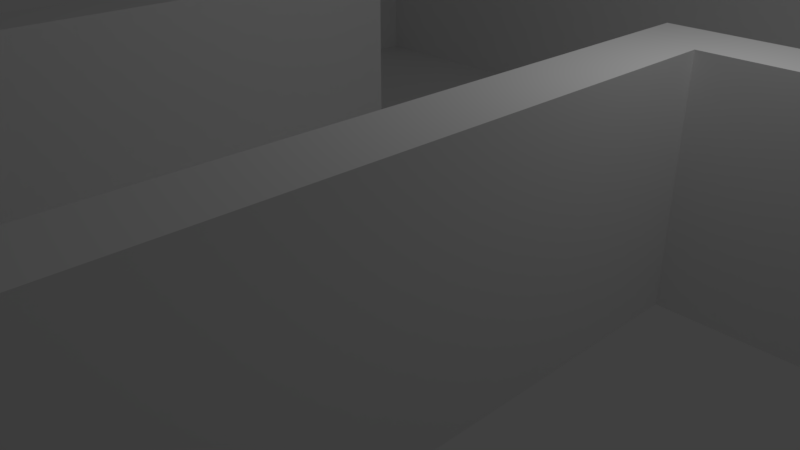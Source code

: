 # Source: room4.blend  (saved by Blender 2.78.0; exported with 4.5.12 LTS)
import bpy
from mathutils import Matrix  # noqa: F401  (used for matrix-valued properties, if any)

bpy.ops.wm.read_factory_settings(use_empty=True)
scene = bpy.context.scene
scene.name = 'Scene'

# ---- collections
col_collection_1 = bpy.data.collections.new('Collection 1'); scene.collection.children.link(col_collection_1)

# ---- world
world_world = bpy.data.worlds.new('World'); scene.world = world_world
world_world.color = (0.05088, 0.05088, 0.05088)
world_world.use_sun_shadow = False
world_world.sun_shadow_jitter_overblur = 0.0
world_world.cycles.sampling_method = 'MANUAL'

# ---- cameras
cam_camera = bpy.data.cameras.new('Camera')
cam_camera.clip_end = 100.0
cam_camera.lens = 35.0
cam_camera.sensor_width = 32.0
cam_camera.sensor_height = 18.0
cam_camera.ortho_scale = 7.314
cam_camera.dof.focus_distance = 0.0
cam_camera.dof.aperture_fstop = 128.0

# ---- lights
light_lamp = bpy.data.lights.new('Lamp', 'POINT')
light_lamp.transmission_factor = 0.0
light_lamp.cutoff_distance = 30.0
light_lamp.energy = 100.0
light_lamp.shadow_buffer_clip_start = 1.001
light_lamp.shadow_soft_size = 0.1
light_lamp.shadow_maximum_resolution = 0.006
light_lamp.use_absolute_resolution = True

# ---- meshes
me_plane = bpy.data.meshes.new('Plane')
me_plane.from_pydata([(-0.3011, -1.104, 0.0), (-0.1004, -1.104, 0.0), (0.1004, -1.104, 0.0), (0.3011, -1.104, 0.0), (-0.9034, 0.3011, 0.0), (-0.9034, 0.5019, 0.0), (-0.9034, 0.7027, 0.0), (-0.9034, 0.9034, 0.0), (-0.7027, 0.3011, 0.0), (-0.7027, 0.5019, 0.0), (-0.7027, 0.7027, 0.0), (-0.7027, 0.9034, 0.0), (-0.5019, 0.3011, 0.0), (-0.5019, 0.5019, 0.0), (-0.5019, 0.7027, 0.0), (-0.5019, 0.9034, 0.0), (-0.3011, -0.9034, 0.0), (-0.3011, -0.7027, 0.0), (-0.3011, -0.5019, 0.0), (-0.3011, -0.3011, 0.0), (-0.3011, -0.1004, 0.0), (-0.3011, 0.1004, 0.0), (-0.3011, 0.3011, 0.0), (-0.3011, 0.5019, 0.0), (-0.3011, 0.7027, 0.0), (-0.3011, 0.9034, 0.0), (-0.1004, -0.9034, 0.0), (-0.1004, -0.7027, 0.0), (-0.1004, -0.5019, 0.0), (-0.1004, -0.3011, 0.0), (-0.1004, -0.1004, 0.0), (-0.1004, 0.1004, 0.0), (-0.1004, 0.3011, 0.0), (-0.1004, 0.5019, 0.0), (-0.1004, 0.7027, 0.0), (-0.1004, 0.9034, 0.0), (0.1004, -0.9034, 0.0), (0.1004, -0.7027, 0.0), (0.1004, -0.5019, 0.0), (0.1004, -0.3011, 0.0), (0.1004, -0.1004, 0.0), (0.1004, 0.1004, 0.0), (0.1004, 0.3011, 0.0), (0.1004, 0.5019, 0.0), (0.1004, 0.7027, 0.0), (0.1004, 0.9034, 0.0), (0.3011, -0.9034, 0.0), (0.3011, -0.7027, 0.0), (0.3011, -0.5019, 0.0), (0.3011, -0.3011, 0.0), (0.3011, -0.1004, 0.0), (0.3011, 0.1004, 0.0), (0.3011, 0.3011, 0.0), (0.3011, 0.5019, 0.0), (0.3011, 0.7027, 0.0), (0.3011, 0.9034, 0.0), (0.5019, 0.3011, 0.0), (0.5019, 0.5019, 0.0), (0.5019, 0.7027, 0.0), (0.5019, 0.9034, 0.0), (0.7027, 0.3011, 0.0), (0.7027, 0.5019, 0.0), (0.7027, 0.7027, 0.0), (0.7027, 0.9034, 0.0), (0.9034, 0.3011, 0.0), (0.9034, 0.5019, 0.0), (0.9034, 0.7027, 0.0), (0.9034, 0.9034, 0.0), (-0.4015, -1.104, 0.0), (-0.2008, -1.104, 0.0), (5.96e-08, -1.104, 0.0), (0.2008, -1.104, 0.0), (0.4015, -1.104, 0.0), (-0.9034, 1.004, 0.0), (-0.9034, 0.2008, 0.0), (-0.9034, 0.4015, 0.0), (-0.9034, 0.6023, 0.0), (-0.9034, 0.803, 0.0), (-0.7027, 1.004, 0.0), (-0.7027, 0.2008, 0.0), (-0.7027, 0.4015, 0.0), (-0.7027, 0.6023, 0.0), (-0.7027, 0.803, 0.0), (-0.5019, 1.004, 0.0), (-0.5019, 0.2008, 0.0), (-0.5019, 0.4015, 0.0), (-0.5019, 0.6023, 0.0), (-0.5019, 0.803, 0.0), (-0.3011, 1.004, 0.0), (-0.3011, -1.004, 0.0), (-0.3011, -0.803, 0.0), (-0.3011, -0.6023, 0.0), (-0.3011, -0.4015, 0.0), (-0.3011, -0.2008, 0.0), (-0.3011, 5.215e-08, 0.0), (-0.3011, 0.2008, 0.0), (-0.3011, 0.4015, 0.0), (-0.3011, 0.6023, 0.0), (-0.3011, 0.803, 0.0), (-0.1004, 1.004, 0.0), (-0.1004, -1.004, 0.0), (-0.1004, -0.803, 0.0), (-0.1004, -0.6023, 0.0), (-0.1004, -0.4015, 0.0), (-0.1004, -0.2008, 0.0), (-0.1004, 5.215e-08, 0.0), (-0.1004, 0.2008, 0.0), (-0.1004, 0.4015, 0.0), (-0.1004, 0.6023, 0.0), (-0.1004, 0.803, 0.0), (0.1004, 1.004, 0.0), (0.1004, -1.004, 0.0), (0.1004, -0.803, 0.0), (0.1004, -0.6023, 0.0), (0.1004, -0.4015, 0.0), (0.1004, -0.2008, 0.0), (0.1004, 5.215e-08, 0.0), (0.1004, 0.2008, 0.0), (0.1004, 0.4015, 0.0), (0.1004, 0.6023, 0.0), (0.1004, 0.803, 0.0), (0.3011, 1.004, 0.0), (0.3011, -1.004, 0.0), (0.3011, -0.803, 0.0), (0.3011, -0.6023, 0.0), (0.3011, -0.4015, 0.0), (0.3011, -0.2008, 0.0), (0.3011, 5.215e-08, 0.0), (0.3011, 0.2008, 0.0), (0.3011, 0.4015, 0.0), (0.3011, 0.6023, 0.0), (0.3011, 0.803, 0.0), (0.5019, 1.004, 0.0), (0.5019, 0.2008, 0.0), (0.5019, 0.4015, 0.0), (0.5019, 0.6023, 0.0), (0.5019, 0.803, 0.0), (0.7027, 1.004, 0.0), (0.7027, 0.2008, 0.0), (0.7027, 0.4015, 0.0), (0.7027, 0.6023, 0.0), (0.7027, 0.803, 0.0), (0.9034, 1.004, 0.0), (0.9034, 0.2008, 0.0), (0.9034, 0.4015, 0.0), (0.9034, 0.6023, 0.0), (0.9034, 0.803, 0.0), (-1.004, 0.3011, 0.0), (-1.004, 0.5019, 0.0), (-1.004, 0.7027, 0.0), (-1.004, 0.9034, 0.0), (-0.803, 0.3011, 0.0), (-0.803, 0.5019, 0.0), (-0.803, 0.7027, 0.0), (-0.803, 0.9034, 0.0), (-0.6023, 0.3011, 0.0), (-0.6023, 0.5019, 0.0), (-0.6023, 0.7027, 0.0), (-0.6023, 0.9034, 0.0), (-0.4015, -0.9034, 0.0), (-0.4015, -0.7027, 0.0), (-0.4015, -0.5019, 0.0), (-0.4015, -0.3011, 0.0), (-0.4015, -0.1004, 0.0), (-0.4015, 0.1004, 0.0), (-0.4015, 0.3011, 0.0), (-0.4015, 0.5019, 0.0), (-0.4015, 0.7027, 0.0), (-0.4015, 0.9034, 0.0), (-0.2008, -0.9034, 0.0), (-0.2008, -0.7027, 0.0), (-0.2008, -0.5019, 0.0), (-0.2008, -0.3011, 0.0), (-0.2008, -0.1004, 0.0), (-0.2008, 0.1004, 0.0), (-0.2008, 0.3011, 0.0), (-0.2008, 0.5019, 0.0), (-0.2008, 0.7027, 0.0), (-0.2008, 0.9034, 0.0), (5.96e-08, -0.9034, 0.0), (3.725e-08, -0.7027, 0.0), (1.49e-08, -0.5019, 0.0), (1.49e-08, -0.3011, 0.0), (1.49e-08, -0.1004, 0.0), (-7.451e-09, 0.1004, 0.0), (-7.451e-09, 0.3011, 0.0), (-7.451e-09, 0.5019, 0.0), (-2.98e-08, 0.7027, 0.0), (-2.98e-08, 0.9034, 0.0), (0.2008, -0.9034, 0.0), (0.2008, -0.7027, 0.0), (0.2008, -0.5019, 0.0), (0.2008, -0.3011, 0.0), (0.2008, -0.1004, 0.0), (0.2008, 0.1004, 0.0), (0.2008, 0.3011, 0.0), (0.2008, 0.5019, 0.0), (0.2008, 0.7027, 0.0), (0.2008, 0.9034, 0.0), (0.4015, -0.9034, 0.0), (0.4015, -0.7027, 0.0), (0.4015, -0.5019, 0.0), (0.4015, -0.3011, 0.0), (0.4015, -0.1004, 0.0), (0.4015, 0.1004, 0.0), (0.4015, 0.3011, 0.0), (0.4015, 0.5019, 0.0), (0.4015, 0.7027, 0.0), (0.4015, 0.9034, 0.0), (0.6023, 0.3011, 0.0), (0.6023, 0.5019, 0.0), (0.6023, 0.7027, 0.0), (0.6023, 0.9034, 0.0), (0.803, 0.3011, 0.0), (0.803, 0.5019, 0.0), (0.803, 0.7027, 0.0), (0.803, 0.9034, 0.0), (1.004, 0.3011, 0.0), (1.004, 0.5019, 0.0), (1.004, 0.7027, 0.0), (1.004, 0.9034, 0.0), (1.004, 0.803, 0.0), (1.004, 0.6023, 0.0), (1.004, 0.4015, 0.0), (1.004, 0.2008, 0.0), (0.803, 0.803, 0.0), (0.803, 0.6023, 0.0), (0.803, 0.4015, 0.0), (0.803, 0.2008, 0.0), (0.6023, 0.803, 0.0), (0.6023, 0.6023, 0.0), (0.6023, 0.4015, 0.0), (0.6023, 0.2008, 0.0), (0.4015, 0.803, 0.0), (0.4015, 0.6023, 0.0), (0.4015, 0.4015, 0.0), (0.4015, 0.2008, 0.0), (0.4015, 5.215e-08, 0.0), (0.4015, -0.2008, 0.0), (0.4015, -0.4015, 0.0), (0.4015, -0.6023, 0.0), (0.4015, -0.803, 0.0), (0.4015, -1.004, 0.0), (0.2008, 0.803, 0.0), (0.2008, 0.6023, 0.0), (0.2008, 0.4015, 0.0), (0.2008, 0.2008, 0.0), (0.2008, 5.215e-08, 0.0), (0.2008, -0.2008, 0.0), (0.2008, -0.4015, 0.0), (0.2008, -0.6023, 0.0), (0.2008, -0.803, 0.0), (0.2008, -1.004, 0.0), (-2.98e-08, 0.803, 0.0), (-1.863e-08, 0.6023, 0.0), (-7.451e-09, 0.4015, 0.0), (-7.451e-09, 0.2008, 0.0), (3.725e-09, 5.215e-08, 0.0), (1.49e-08, -0.2008, 0.0), (1.49e-08, -0.4015, 0.0), (2.608e-08, -0.6023, 0.0), (4.843e-08, -0.803, 0.0), (5.96e-08, -1.004, 0.0), (-0.2008, 0.803, 0.0), (-0.2008, 0.6023, 0.0), (-0.2008, 0.4015, 0.0), (-0.2008, 0.2008, 0.0), (-0.2008, 5.215e-08, 0.0), (-0.2008, -0.2008, 0.0), (-0.2008, -0.4015, 0.0), (-0.2008, -0.6023, 0.0), (-0.2008, -0.803, 0.0), (-0.2008, -1.004, 0.0), (-0.4015, 0.803, 0.0), (-0.4015, 0.6023, 0.0), (-0.4015, 0.4015, 0.0), (-0.4015, 0.2008, 0.0), (-0.4015, 5.215e-08, 0.0), (-0.4015, -0.2008, 0.0), (-0.4015, -0.4015, 0.0), (-0.4015, -0.6023, 0.0), (-0.4015, -0.803, 0.0), (-0.4015, -1.004, 0.0), (-0.6023, 0.803, 0.0), (-0.6023, 0.6023, 0.0), (-0.6023, 0.4015, 0.0), (-0.6023, 0.2008, 0.0), (-0.803, 0.803, 0.0), (-0.803, 0.6023, 0.0), (-0.803, 0.4015, 0.0), (-0.803, 0.2008, 0.0), (-1.004, 0.803, 0.0), (-1.004, 0.6023, 0.0), (-1.004, 0.4015, 0.0), (-1.004, 0.2008, 0.0), (0.803, 1.004, 0.0), (0.6023, 1.004, 0.0), (0.4015, 1.004, 0.0), (0.2008, 1.004, 0.0), (-2.98e-08, 1.004, 0.0), (-0.2008, 1.004, 0.0), (-0.4015, 1.004, 0.0), (-0.6023, 1.004, 0.0), (-0.803, 1.004, 0.0), (-1.004, 1.004, 0.0), (1.004, 1.004, 0.0), (-0.3011, -1.104, 0.3759), (0.3011, -1.104, 0.3759), (-0.9034, 0.3011, 0.3759), (-0.9034, 0.9034, 0.3759), (-0.7027, 0.3011, 0.3759), (-0.7027, 0.9034, 0.3759), (-0.5019, 0.3011, 0.3759), (-0.5019, 0.9034, 0.3759), (-0.3011, -0.9034, 0.3759), (-0.3011, -0.7027, 0.3759), (-0.3011, -0.5019, 0.3759), (-0.3011, -0.3011, 0.3759), (-0.3011, -0.1004, 0.3759), (-0.3011, 0.1004, 0.3759), (-0.3011, 0.3011, 0.3759), (-0.3011, 0.9034, 0.3759), (-0.1004, 0.9034, 0.3759), (0.1004, 0.9034, 0.3759), (0.3011, -0.9034, 0.3759), (0.3011, -0.7027, 0.3759), (0.3011, -0.5019, 0.3759), (0.3011, -0.3011, 0.3759), (0.3011, -0.1004, 0.3759), (0.3011, 0.1004, 0.3759), (0.3011, 0.3011, 0.3759), (0.3011, 0.9034, 0.3759), (0.5019, 0.3011, 0.3759), (0.5019, 0.9034, 0.3759), (0.7027, 0.3011, 0.3759), (0.7027, 0.9034, 0.3759), (0.9034, 0.3011, 0.3759), (0.9034, 0.9034, 0.3759), (-0.4015, -1.104, 0.3759), (-0.2008, -1.104, 0.3759), (0.2008, -1.104, 0.3759), (0.4015, -1.104, 0.3759), (-0.9034, 1.004, 0.3759), (-0.9034, 0.2008, 0.3759), (-0.9034, 0.4015, 0.3759), (-0.9034, 0.803, 0.3759), (-0.7027, 1.004, 0.3759), (-0.7027, 0.2008, 0.3759), (-0.5019, 1.004, 0.3759), (-0.5019, 0.2008, 0.3759), (-0.3011, 1.004, 0.3759), (-0.3011, -1.004, 0.3759), (-0.3011, -0.803, 0.3759), (-0.3011, -0.6023, 0.3759), (-0.3011, -0.4015, 0.3759), (-0.3011, -0.2008, 0.3759), (-0.3011, 5.215e-08, 0.3759), (-0.3011, 0.2008, 0.3759), (-0.1004, 1.004, 0.3759), (0.1004, 1.004, 0.3759), (0.3011, 1.004, 0.3759), (0.3011, -1.004, 0.3759), (0.3011, -0.803, 0.3759), (0.3011, -0.6023, 0.3759), (0.3011, -0.4015, 0.3759), (0.3011, -0.2008, 0.3759), (0.3011, 5.215e-08, 0.3759), (0.3011, 0.2008, 0.3759), (0.5019, 1.004, 0.3759), (0.5019, 0.2008, 0.3759), (0.7027, 1.004, 0.3759), (0.7027, 0.2008, 0.3759), (0.9034, 1.004, 0.3759), (0.9034, 0.2008, 0.3759), (0.9034, 0.4015, 0.3759), (0.9034, 0.803, 0.3759), (-1.004, 0.3011, 0.3759), (-1.004, 0.9034, 0.3759), (-0.803, 0.3011, 0.3759), (-0.803, 0.9034, 0.3759), (-0.6023, 0.3011, 0.3759), (-0.6023, 0.9034, 0.3759), (-0.4015, -0.9034, 0.3759), (-0.4015, -0.7027, 0.3759), (-0.4015, -0.5019, 0.3759), (-0.4015, -0.3011, 0.3759), (-0.4015, -0.1004, 0.3759), (-0.4015, 0.1004, 0.3759), (-0.4015, 0.3011, 0.3759), (-0.4015, 0.9034, 0.3759), (-0.2008, 0.9034, 0.3759), (-2.98e-08, 0.9034, 0.3759), (0.2008, 0.9034, 0.3759), (0.4015, -0.9034, 0.3759), (0.4015, -0.7027, 0.3759), (0.4015, -0.5019, 0.3759), (0.4015, -0.3011, 0.3759), (0.4015, -0.1004, 0.3759), (0.4015, 0.1004, 0.3759), (0.4015, 0.3011, 0.3759), (0.4015, 0.9034, 0.3759), (0.6023, 0.3011, 0.3759), (0.6023, 0.9034, 0.3759), (0.803, 0.3011, 0.3759), (0.803, 0.9034, 0.3759), (1.004, 0.3011, 0.3759), (1.004, 0.9034, 0.3759), (1.004, 0.803, 0.3759), (1.004, 0.4015, 0.3759), (1.004, 0.2008, 0.3759), (0.803, 0.2008, 0.3759), (0.6023, 0.2008, 0.3759), (0.4015, 0.2008, 0.3759), (0.4015, 5.215e-08, 0.3759), (0.4015, -0.2008, 0.3759), (0.4015, -0.4015, 0.3759), (0.4015, -0.6023, 0.3759), (0.4015, -0.803, 0.3759), (0.4015, -1.004, 0.3759), (0.2008, -1.004, 0.3759), (-0.2008, -1.004, 0.3759), (-0.4015, 0.2008, 0.3759), (-0.4015, 5.215e-08, 0.3759), (-0.4015, -0.2008, 0.3759), (-0.4015, -0.4015, 0.3759), (-0.4015, -0.6023, 0.3759), (-0.4015, -0.803, 0.3759), (-0.4015, -1.004, 0.3759), (-0.6023, 0.2008, 0.3759), (-0.803, 0.2008, 0.3759), (-1.004, 0.803, 0.3759), (-1.004, 0.4015, 0.3759), (-1.004, 0.2008, 0.3759), (0.803, 1.004, 0.3759), (0.6023, 1.004, 0.3759), (0.4015, 1.004, 0.3759), (0.2008, 1.004, 0.3759), (-2.98e-08, 1.004, 0.3759), (-0.2008, 1.004, 0.3759), (-0.4015, 1.004, 0.3759), (-0.6023, 1.004, 0.3759), (-0.803, 1.004, 0.3759), (-1.004, 1.004, 0.3759), (1.004, 1.004, 0.3759)], [], [(133, 232, 411, 369), (293, 75, 5, 148), (292, 76, 6, 149), (50, 126, 365, 328), (78, 303, 441, 346), (289, 80, 9, 152), (288, 81, 10, 153), (287, 82, 11, 154), (272, 89, 351, 420), (285, 85, 13, 156), (284, 86, 14, 157), (283, 87, 15, 158), (198, 55, 331, 392), (18, 92, 354, 316), (49, 125, 364, 327), (303, 73, 342, 441), (69, 272, 420, 339), (286, 84, 349, 428), (17, 91, 353, 315), (275, 96, 23, 166), (274, 97, 24, 167), (273, 98, 25, 168), (272, 100, 26, 169), (271, 101, 27, 170), (270, 102, 28, 171), (269, 103, 29, 172), (268, 104, 30, 173), (267, 105, 31, 174), (266, 106, 32, 175), (265, 107, 33, 176), (264, 108, 34, 177), (263, 109, 35, 178), (262, 111, 36, 179), (261, 112, 37, 180), (260, 113, 38, 181), (259, 114, 39, 182), (258, 115, 40, 183), (257, 116, 41, 184), (256, 117, 42, 185), (255, 118, 43, 186), (254, 119, 44, 187), (253, 120, 45, 188), (252, 122, 46, 189), (251, 123, 47, 190), (250, 124, 48, 191), (249, 125, 49, 192), (248, 126, 50, 193), (247, 127, 51, 194), (246, 128, 52, 195), (245, 129, 53, 196), (244, 130, 54, 197), (243, 131, 55, 198), (48, 124, 363, 326), (235, 134, 57, 206), (234, 135, 58, 207), (233, 136, 59, 208), (35, 188, 391, 322), (231, 139, 61, 210), (230, 140, 62, 211), (229, 141, 63, 212), (79, 286, 428, 347), (227, 144, 65, 214), (226, 145, 66, 215), (225, 146, 67, 216), (16, 90, 352, 314), (66, 219, 221, 146), (145, 222, 219, 66), (65, 218, 222, 145), (144, 223, 218, 65), (47, 123, 362, 325), (83, 302, 440, 348), (141, 225, 216, 63), (62, 215, 225, 141), (215, 66, 146, 225), (140, 226, 215, 62), (61, 214, 226, 140), (214, 65, 145, 226), (139, 227, 214, 61), (60, 213, 227, 139), (213, 64, 144, 227), (144, 64, 336, 374), (136, 229, 212, 59), (58, 211, 229, 136), (211, 62, 141, 229), (135, 230, 211, 58), (57, 210, 230, 135), (210, 61, 140, 230), (134, 231, 210, 57), (56, 209, 231, 134), (209, 60, 139, 231), (46, 122, 361, 324), (131, 233, 208, 55), (54, 207, 233, 131), (207, 58, 136, 233), (130, 234, 207, 54), (53, 206, 234, 130), (206, 57, 135, 234), (129, 235, 206, 53), (52, 205, 235, 129), (205, 56, 134, 235), (302, 78, 346, 440), (88, 301, 439, 350), (301, 83, 348, 439), (99, 300, 438, 358), (300, 88, 350, 438), (188, 45, 323, 391), (110, 299, 437, 359), (25, 178, 390, 321), (299, 99, 358, 437), (228, 143, 373, 410), (138, 228, 410, 371), (121, 298, 436, 360), (4, 75, 344, 308), (298, 110, 359, 436), (120, 243, 198, 45), (44, 197, 243, 120), (197, 54, 131, 243), (119, 244, 197, 44), (43, 196, 244, 119), (196, 53, 130, 244), (118, 245, 196, 43), (42, 195, 245, 118), (195, 52, 129, 245), (117, 246, 195, 42), (41, 194, 246, 117), (194, 51, 128, 246), (116, 247, 194, 41), (40, 193, 247, 116), (193, 50, 127, 247), (115, 248, 193, 40), (39, 192, 248, 115), (192, 49, 126, 248), (114, 249, 192, 39), (38, 191, 249, 114), (191, 48, 125, 249), (113, 250, 191, 38), (37, 190, 250, 113), (190, 47, 124, 250), (112, 251, 190, 37), (36, 189, 251, 112), (189, 46, 123, 251), (111, 252, 189, 36), (2, 71, 252, 111), (128, 51, 329, 367), (109, 253, 188, 35), (34, 187, 253, 109), (187, 44, 120, 253), (108, 254, 187, 34), (33, 186, 254, 108), (186, 43, 119, 254), (107, 255, 186, 33), (32, 185, 255, 107), (185, 42, 118, 255), (106, 256, 185, 32), (31, 184, 256, 106), (184, 41, 117, 256), (105, 257, 184, 31), (30, 183, 257, 105), (183, 40, 116, 257), (104, 258, 183, 30), (29, 182, 258, 104), (182, 39, 115, 258), (103, 259, 182, 29), (28, 181, 259, 103), (181, 38, 114, 259), (102, 260, 181, 28), (27, 180, 260, 102), (180, 37, 113, 260), (101, 261, 180, 27), (26, 179, 261, 101), (179, 36, 112, 261), (100, 262, 179, 26), (1, 70, 262, 100), (70, 2, 111, 262), (98, 263, 178, 25), (24, 177, 263, 98), (177, 34, 109, 263), (97, 264, 177, 24), (23, 176, 264, 97), (176, 33, 108, 264), (96, 265, 176, 23), (22, 175, 265, 96), (175, 32, 107, 265), (95, 266, 175, 22), (21, 174, 266, 95), (174, 31, 106, 266), (94, 267, 174, 21), (20, 173, 267, 94), (173, 30, 105, 267), (93, 268, 173, 20), (19, 172, 268, 93), (172, 29, 104, 268), (92, 269, 172, 19), (18, 171, 269, 92), (171, 28, 103, 269), (91, 270, 171, 18), (17, 170, 270, 91), (170, 27, 102, 270), (90, 271, 170, 17), (16, 169, 271, 90), (169, 26, 101, 271), (89, 272, 169, 16), (127, 50, 328, 366), (69, 1, 100, 272), (87, 273, 168, 15), (14, 167, 273, 87), (167, 24, 98, 273), (86, 274, 167, 14), (13, 166, 274, 86), (166, 23, 97, 274), (85, 275, 166, 13), (12, 165, 275, 85), (165, 22, 96, 275), (72, 242, 418, 341), (282, 68, 338, 427), (3, 72, 341, 307), (132, 297, 435, 368), (126, 49, 327, 365), (242, 199, 393, 418), (159, 282, 427, 382), (297, 121, 360, 435), (82, 283, 158, 11), (10, 157, 283, 82), (157, 14, 87, 283), (81, 284, 157, 10), (9, 156, 284, 81), (156, 13, 86, 284), (80, 285, 156, 9), (8, 155, 285, 80), (155, 12, 85, 285), (125, 48, 326, 364), (77, 287, 154, 7), (6, 153, 287, 77), (153, 10, 82, 287), (76, 288, 153, 6), (5, 152, 288, 76), (152, 9, 81, 288), (75, 289, 152, 5), (4, 151, 289, 75), (151, 8, 80, 289), (124, 47, 325, 363), (149, 6, 77, 291), (148, 5, 76, 292), (199, 241, 417, 393), (178, 35, 322, 390), (281, 159, 382, 426), (0, 69, 339, 306), (137, 296, 434, 370), (123, 46, 324, 362), (241, 200, 394, 417), (160, 281, 426, 383), (296, 132, 368, 434), (15, 168, 389, 313), (200, 240, 416, 394), (280, 160, 383, 425), (142, 295, 433, 372), (240, 201, 395, 416), (161, 280, 425, 384), (295, 137, 370, 433), (165, 12, 312, 388), (63, 216, 404, 335), (201, 239, 415, 395), (11, 158, 381, 311), (279, 161, 384, 424), (432, 343, 308, 376), (430, 345, 309, 377), (429, 347, 310, 378), (428, 349, 312, 380), (427, 351, 314, 382), (426, 352, 315, 383), (425, 353, 316, 384), (424, 354, 317, 385), (423, 355, 318, 386), (422, 356, 319, 387), (421, 357, 320, 388), (412, 369, 332, 399), (411, 371, 334, 401), (410, 373, 336, 403), (375, 407, 406, 337), (336, 405, 408, 374), (373, 409, 405, 336), (371, 410, 403, 334), (369, 411, 401, 332), (367, 412, 399, 330), (329, 398, 412, 367), (366, 413, 398, 329), (328, 397, 413, 366), (365, 414, 397, 328), (327, 396, 414, 365), (364, 415, 396, 327), (326, 395, 415, 364), (363, 416, 395, 326), (325, 394, 416, 363), (362, 417, 394, 325), (324, 393, 417, 362), (361, 418, 393, 324), (307, 341, 418, 361), (340, 307, 361, 419), (306, 339, 420, 351), (349, 421, 388, 312), (387, 319, 357, 421), (386, 318, 356, 422), (385, 317, 355, 423), (384, 316, 354, 424), (383, 315, 353, 425), (382, 314, 352, 426), (338, 306, 351, 427), (347, 428, 380, 310), (343, 429, 378, 308), (376, 308, 344, 431), (335, 404, 433, 370), (404, 337, 372, 433), (333, 402, 434, 368), (402, 335, 370, 434), (331, 400, 435, 360), (400, 333, 368, 435), (323, 392, 436, 359), (392, 331, 360, 436), (322, 391, 437, 358), (391, 323, 359, 437), (321, 390, 438, 350), (390, 322, 358, 438), (313, 389, 439, 348), (389, 321, 350, 439), (311, 381, 440, 346), (381, 313, 348, 440), (309, 379, 441, 342), (379, 311, 346, 441), (377, 309, 342, 442), (337, 406, 443, 372), (19, 93, 355, 317), (56, 205, 399, 332), (304, 150, 377, 442), (51, 127, 366, 329), (232, 138, 371, 411), (20, 94, 356, 318), (68, 0, 306, 338), (73, 304, 442, 342), (52, 128, 367, 330), (21, 95, 357, 319), (220, 305, 443, 406), (208, 59, 333, 400), (8, 151, 378, 310), (305, 142, 372, 443), (71, 3, 307, 340), (60, 209, 401, 334), (154, 11, 311, 379), (212, 63, 335, 402), (45, 198, 392, 323), (12, 155, 380, 312), (77, 7, 309, 345), (64, 213, 403, 336), (158, 15, 313, 381), (216, 67, 337, 404), (74, 290, 429, 343), (221, 220, 406, 407), (290, 79, 347, 429), (150, 291, 430, 377), (146, 221, 407, 375), (205, 52, 330, 399), (276, 164, 387, 421), (204, 236, 412, 398), (84, 276, 421, 349), (291, 77, 345, 430), (67, 146, 375, 337), (236, 133, 369, 412), (89, 16, 314, 351), (55, 208, 400, 331), (164, 277, 422, 387), (22, 165, 388, 320), (151, 4, 308, 378), (237, 204, 398, 413), (90, 17, 315, 352), (209, 56, 332, 401), (277, 163, 386, 422), (203, 237, 413, 397), (91, 18, 316, 353), (217, 223, 408, 405), (92, 19, 317, 354), (223, 144, 374, 408), (168, 25, 321, 389), (163, 278, 423, 386), (7, 154, 379, 309), (238, 203, 397, 414), (293, 147, 376, 431), (93, 20, 318, 355), (224, 217, 405, 409), (59, 212, 402, 333), (252, 71, 340, 419), (278, 162, 385, 423), (155, 8, 310, 380), (202, 238, 414, 396), (75, 293, 431, 344), (94, 21, 319, 356), (143, 224, 409, 373), (213, 60, 334, 403), (147, 294, 432, 376), (95, 22, 320, 357), (122, 252, 419, 361), (162, 279, 424, 385), (239, 202, 396, 415), (294, 74, 343, 432)])
_uv = me_plane.uv_layers.new(name='UVMap')
_uv.uv.foreach_set('vector', [2.305, 1.004, 2.049, 1.004, 2.049, 0.04243, 2.305, 0.04243, -1.568, 1.926, -1.378, 1.926, -1.378, 2.211, -1.568, 2.211, -1.568, 2.496, -1.378, 2.496, -1.378, 2.781, -1.568, 2.781, -2.571, 1.004, -2.828, 1.004, -2.828, 0.04243, -2.571, 0.04243, 1.199, 0.9997, 0.9467, 0.9997, 0.9467, 0.05332, 1.199, 0.05332, -1.188, 1.926, -0.9976, 1.926, -0.9976, 2.211, -1.188, 2.211, -1.188, 2.496, -0.9976, 2.496, -0.9976, 2.781, -1.188, 2.781, -1.188, 3.066, -0.9976, 3.066, -0.9976, 3.351, -1.188, 3.351, -5.173, 0.04416, -4.917, 0.04415, -4.917, 1.002, -5.173, 1.002, -0.8074, 1.926, -0.6173, 1.926, -0.6173, 2.211, -0.8074, 2.211, -0.8074, 2.496, -0.6173, 2.496, -0.6173, 2.781, -0.8074, 2.781, -0.8074, 3.066, -0.6173, 3.066, -0.6173, 3.351, -0.8074, 3.351, -3.349, 0.9997, -3.602, 0.9997, -3.602, 0.05331, -3.349, 0.05331, -3.638, 0.04415, -3.382, 0.04415, -3.382, 1.002, -3.638, 1.002, -3.084, 1.004, -3.341, 1.004, -3.341, 0.04243, -3.084, 0.04243, 0.9467, 0.9997, 0.694, 0.9997, 0.694, 0.05332, 0.9467, 0.05332, -5.429, 0.04415, -5.173, 0.04416, -5.173, 1.002, -5.429, 1.002, 1.989, 0.04415, 2.245, 0.04415, 2.245, 1.002, 1.989, 1.002, -4.15, 0.04415, -3.894, 0.04415, -3.894, 1.002, -4.15, 1.002, -0.4271, 1.926, -0.237, 1.926, -0.237, 2.211, -0.4271, 2.211, -0.4271, 2.496, -0.237, 2.496, -0.237, 2.781, -0.4271, 2.781, -0.4271, 3.066, -0.237, 3.066, -0.237, 3.351, -0.4271, 3.351, -0.04683, -2.066, 0.1433, -2.066, 0.1433, -1.781, -0.04683, -1.781, -0.04683, -1.496, 0.1433, -1.496, 0.1433, -1.211, -0.04683, -1.211, -0.04683, -0.9257, 0.1433, -0.9257, 0.1433, -0.6405, -0.04683, -0.6405, -0.04683, -0.3554, 0.1433, -0.3554, 0.1433, -0.07027, -0.04683, -0.07027, -0.04683, 0.2149, 0.1433, 0.2149, 0.1433, 0.5, -0.04683, 0.5, -0.04683, 0.7851, 0.1433, 0.7851, 0.1433, 1.07, -0.04683, 1.07, -0.04683, 1.355, 0.1433, 1.355, 0.1433, 1.641, -0.04683, 1.641, -0.04683, 1.926, 0.1433, 1.926, 0.1433, 2.211, -0.04683, 2.211, -0.04683, 2.496, 0.1433, 2.496, 0.1433, 2.781, -0.04683, 2.781, -0.04683, 3.066, 0.1433, 3.066, 0.1433, 3.351, -0.04683, 3.351, 0.3335, -2.066, 0.5236, -2.066, 0.5236, -1.781, 0.3335, -1.781, 0.3335, -1.496, 0.5236, -1.496, 0.5236, -1.211, 0.3335, -1.211, 0.3335, -0.9257, 0.5236, -0.9257, 0.5236, -0.6405, 0.3335, -0.6405, 0.3335, -0.3554, 0.5236, -0.3554, 0.5236, -0.07027, 0.3335, -0.07027, 0.3335, 0.2149, 0.5236, 0.2149, 0.5236, 0.5, 0.3335, 0.5, 0.3335, 0.7851, 0.5236, 0.7851, 0.5236, 1.07, 0.3335, 1.07, 0.3335, 1.355, 0.5236, 1.355, 0.5236, 1.641, 0.3335, 1.641, 0.3335, 1.926, 0.5236, 1.926, 0.5236, 2.211, 0.3335, 2.211, 0.3335, 2.496, 0.5236, 2.496, 0.5236, 2.781, 0.3335, 2.781, 0.3335, 3.066, 0.5236, 3.066, 0.5236, 3.351, 0.3335, 3.351, 0.7138, -2.066, 0.9039, -2.066, 0.9039, -1.781, 0.7138, -1.781, 0.7138, -1.496, 0.9039, -1.496, 0.9039, -1.211, 0.7138, -1.211, 0.7138, -0.9257, 0.9039, -0.9257, 0.9039, -0.6405, 0.7138, -0.6405, 0.7138, -0.3554, 0.9039, -0.3554, 0.9039, -0.07027, 0.7138, -0.07027, 0.7138, 0.2149, 0.9039, 0.2149, 0.9039, 0.5, 0.7138, 0.5, 0.7138, 0.7851, 0.9039, 0.7851, 0.9039, 1.07, 0.7138, 1.07, 0.7138, 1.355, 0.9039, 1.355, 0.9039, 1.641, 0.7138, 1.641, 0.7138, 1.926, 0.9039, 1.926, 0.9039, 2.211, 0.7138, 2.211, 0.7138, 2.496, 0.9039, 2.496, 0.9039, 2.781, 0.7138, 2.781, 0.7138, 3.066, 0.9039, 3.066, 0.9039, 3.351, 0.7138, 3.351, -3.598, 1.004, -3.854, 1.004, -3.854, 0.04243, -3.598, 0.04243, 1.094, 1.926, 1.284, 1.926, 1.284, 2.211, 1.094, 2.211, 1.094, 2.496, 1.284, 2.496, 1.284, 2.781, 1.094, 2.781, 1.094, 3.066, 1.284, 3.066, 1.284, 3.351, 1.094, 3.351, -2.591, 0.9997, -2.844, 0.9997, -2.844, 0.05331, -2.591, 0.05331, 1.474, 1.926, 1.665, 1.926, 1.665, 2.211, 1.474, 2.211, 1.474, 2.496, 1.665, 2.496, 1.665, 2.781, 1.474, 2.781, 1.474, 3.066, 1.665, 3.066, 1.665, 3.351, 1.474, 3.351, 1.733, 0.04415, 1.989, 0.04415, 1.989, 1.002, 1.733, 1.002, 1.855, 1.926, 2.045, 1.926, 2.045, 2.211, 1.855, 2.211, 1.855, 2.496, 2.045, 2.496, 2.045, 2.781, 1.855, 2.781, 1.855, 3.066, 2.045, 3.066, 2.045, 3.351, 1.855, 3.351, -4.661, 0.04415, -4.406, 0.04415, -4.406, 1.002, -4.661, 1.002, 2.045, 2.781, 2.235, 2.781, 2.235, 3.066, 2.045, 3.066, 2.045, 2.496, 2.235, 2.496, 2.235, 2.781, 2.045, 2.781, 2.045, 2.211, 2.235, 2.211, 2.235, 2.496, 2.045, 2.496, 2.045, 1.926, 2.235, 1.926, 2.235, 2.211, 2.045, 2.211, -4.111, 1.004, -4.368, 1.004, -4.368, 0.04243, -4.111, 0.04243, 1.705, 0.9997, 1.452, 0.9997, 1.452, 0.05331, 1.705, 0.05331, 1.665, 3.066, 1.855, 3.066, 1.855, 3.351, 1.665, 3.351, 1.665, 2.781, 1.855, 2.781, 1.855, 3.066, 1.665, 3.066, 1.855, 2.781, 2.045, 2.781, 2.045, 3.066, 1.855, 3.066, 1.665, 2.496, 1.855, 2.496, 1.855, 2.781, 1.665, 2.781, 1.665, 2.211, 1.855, 2.211, 1.855, 2.496, 1.665, 2.496, 1.855, 2.211, 2.045, 2.211, 2.045, 2.496, 1.855, 2.496, 1.665, 1.926, 1.855, 1.926, 1.855, 2.211, 1.665, 2.211, 1.665, 1.641, 1.855, 1.641, 1.855, 1.926, 1.665, 1.926, 1.855, 1.641, 2.045, 1.641, 2.045, 1.926, 1.855, 1.926, 0.2521, 1.004, -0.004595, 1.004, -0.004594, 0.04243, 0.2521, 0.04243, 1.284, 3.066, 1.474, 3.066, 1.474, 3.351, 1.284, 3.351, 1.284, 2.781, 1.474, 2.781, 1.474, 3.066, 1.284, 3.066, 1.474, 2.781, 1.665, 2.781, 1.665, 3.066, 1.474, 3.066, 1.284, 2.496, 1.474, 2.496, 1.474, 2.781, 1.284, 2.781, 1.284, 2.211, 1.474, 2.211, 1.474, 2.496, 1.284, 2.496, 1.474, 2.211, 1.665, 2.211, 1.665, 2.496, 1.474, 2.496, 1.284, 1.926, 1.474, 1.926, 1.474, 2.211, 1.284, 2.211, 1.284, 1.641, 1.474, 1.641, 1.474, 1.926, 1.284, 1.926, 1.474, 1.641, 1.665, 1.641, 1.665, 1.926, 1.474, 1.926, -4.624, 1.004, -4.881, 1.004, -4.881, 0.04243, -4.624, 0.04243, 0.9039, 3.066, 1.094, 3.066, 1.094, 3.351, 0.9039, 3.351, 0.9039, 2.781, 1.094, 2.781, 1.094, 3.066, 0.9039, 3.066, 1.094, 2.781, 1.284, 2.781, 1.284, 3.066, 1.094, 3.066, 0.9039, 2.496, 1.094, 2.496, 1.094, 2.781, 0.9039, 2.781, 0.9039, 2.211, 1.094, 2.211, 1.094, 2.496, 0.9039, 2.496, 1.094, 2.211, 1.284, 2.211, 1.284, 2.496, 1.094, 2.496, 0.9039, 1.926, 1.094, 1.926, 1.094, 2.211, 0.9039, 2.211, 0.9039, 1.641, 1.094, 1.641, 1.094, 1.926, 0.9039, 1.926, 1.094, 1.641, 1.284, 1.641, 1.284, 1.926, 1.094, 1.926, 1.452, 0.9997, 1.199, 0.9997, 1.199, 0.05332, 1.452, 0.05331, 2.21, 0.9997, 1.958, 0.9997, 1.958, 0.05331, 2.21, 0.05331, 1.958, 0.9997, 1.705, 0.9997, 1.705, 0.05331, 1.958, 0.05331, 2.716, 0.9997, 2.463, 0.9997, 2.463, 0.05331, 2.716, 0.05331, 2.463, 0.9997, 2.21, 0.9997, 2.21, 0.05331, 2.463, 0.05331, -2.844, 0.9997, -3.096, 0.9997, -3.096, 0.05331, -2.844, 0.05331, 3.221, 0.9997, 2.968, 0.9997, 2.968, 0.05331, 3.221, 0.05331, -2.086, 0.9997, -2.338, 0.9997, -2.338, 0.05331, -2.086, 0.05331, 2.968, 0.9997, 2.716, 0.9997, 2.716, 0.05331, 2.968, 0.05331, 1.535, 1.004, 1.279, 1.004, 1.279, 0.04243, 1.535, 0.04243, 1.792, 1.004, 1.535, 1.004, 1.535, 0.04243, 1.792, 0.04243, 3.726, 0.9997, 3.474, 0.9997, 3.474, 0.05331, 3.726, 0.05331, -0.05722, 0.04415, 0.1986, 0.04415, 0.1986, 1.002, -0.05722, 1.002, 3.474, 0.9997, 3.221, 0.9997, 3.221, 0.05331, 3.474, 0.05331, 0.5236, 3.066, 0.7138, 3.066, 0.7138, 3.351, 0.5236, 3.351, 0.5236, 2.781, 0.7138, 2.781, 0.7138, 3.066, 0.5236, 3.066, 0.7138, 2.781, 0.9039, 2.781, 0.9039, 3.066, 0.7138, 3.066, 0.5236, 2.496, 0.7138, 2.496, 0.7138, 2.781, 0.5236, 2.781, 0.5236, 2.211, 0.7138, 2.211, 0.7138, 2.496, 0.5236, 2.496, 0.7138, 2.211, 0.9039, 2.211, 0.9039, 2.496, 0.7138, 2.496, 0.5236, 1.926, 0.7138, 1.926, 0.7138, 2.211, 0.5236, 2.211, 0.5236, 1.641, 0.7138, 1.641, 0.7138, 1.926, 0.5236, 1.926, 0.7138, 1.641, 0.9039, 1.641, 0.9039, 1.926, 0.7138, 1.926, 0.5236, 1.355, 0.7138, 1.355, 0.7138, 1.641, 0.5236, 1.641, 0.5236, 1.07, 0.7138, 1.07, 0.7138, 1.355, 0.5236, 1.355, 0.7138, 1.07, 0.9039, 1.07, 0.9039, 1.355, 0.7138, 1.355, 0.5236, 0.7851, 0.7138, 0.7851, 0.7138, 1.07, 0.5236, 1.07, 0.5236, 0.5, 0.7138, 0.5, 0.7138, 0.7851, 0.5236, 0.7851, 0.7138, 0.5, 0.9039, 0.5, 0.9039, 0.7851, 0.7138, 0.7851, 0.5236, 0.2149, 0.7138, 0.2149, 0.7138, 0.5, 0.5236, 0.5, 0.5236, -0.07027, 0.7138, -0.07027, 0.7138, 0.2149, 0.5236, 0.2149, 0.7138, -0.07027, 0.9039, -0.07027, 0.9039, 0.2149, 0.7138, 0.2149, 0.5236, -0.3554, 0.7138, -0.3554, 0.7138, -0.07027, 0.5236, -0.07027, 0.5236, -0.6405, 0.7138, -0.6405, 0.7138, -0.3554, 0.5236, -0.3554, 0.7138, -0.6405, 0.9039, -0.6405, 0.9039, -0.3554, 0.7138, -0.3554, 0.5236, -0.9257, 0.7138, -0.9257, 0.7138, -0.6405, 0.5236, -0.6405, 0.5236, -1.211, 0.7138, -1.211, 0.7138, -0.9257, 0.5236, -0.9257, 0.7138, -1.211, 0.9039, -1.211, 0.9039, -0.9257, 0.7138, -0.9257, 0.5236, -1.496, 0.7138, -1.496, 0.7138, -1.211, 0.5236, -1.211, 0.5236, -1.781, 0.7138, -1.781, 0.7138, -1.496, 0.5236, -1.496, 0.7138, -1.781, 0.9039, -1.781, 0.9039, -1.496, 0.7138, -1.496, 0.5236, -2.066, 0.7138, -2.066, 0.7138, -1.781, 0.5236, -1.781, 0.5236, -2.351, 0.7138, -2.351, 0.7138, -2.066, 0.5236, -2.066, -1.801, 1.004, -2.058, 1.004, -2.058, 0.04243, -1.801, 0.04243, 0.1433, 3.066, 0.3335, 3.066, 0.3335, 3.351, 0.1433, 3.351, 0.1433, 2.781, 0.3335, 2.781, 0.3335, 3.066, 0.1433, 3.066, 0.3335, 2.781, 0.5236, 2.781, 0.5236, 3.066, 0.3335, 3.066, 0.1433, 2.496, 0.3335, 2.496, 0.3335, 2.781, 0.1433, 2.781, 0.1433, 2.211, 0.3335, 2.211, 0.3335, 2.496, 0.1433, 2.496, 0.3335, 2.211, 0.5236, 2.211, 0.5236, 2.496, 0.3335, 2.496, 0.1433, 1.926, 0.3335, 1.926, 0.3335, 2.211, 0.1433, 2.211, 0.1433, 1.641, 0.3335, 1.641, 0.3335, 1.926, 0.1433, 1.926, 0.3335, 1.641, 0.5236, 1.641, 0.5236, 1.926, 0.3335, 1.926, 0.1433, 1.355, 0.3335, 1.355, 0.3335, 1.641, 0.1433, 1.641, 0.1433, 1.07, 0.3335, 1.07, 0.3335, 1.355, 0.1433, 1.355, 0.3335, 1.07, 0.5236, 1.07, 0.5236, 1.355, 0.3335, 1.355, 0.1433, 0.7851, 0.3335, 0.7851, 0.3335, 1.07, 0.1433, 1.07, 0.1433, 0.5, 0.3335, 0.5, 0.3335, 0.7851, 0.1433, 0.7851, 0.3335, 0.5, 0.5236, 0.5, 0.5236, 0.7851, 0.3335, 0.7851, 0.1433, 0.2149, 0.3335, 0.2149, 0.3335, 0.5, 0.1433, 0.5, 0.1433, -0.07027, 0.3335, -0.07027, 0.3335, 0.2149, 0.1433, 0.2149, 0.3335, -0.07027, 0.5236, -0.07027, 0.5236, 0.2149, 0.3335, 0.2149, 0.1433, -0.3554, 0.3335, -0.3554, 0.3335, -0.07027, 0.1433, -0.07027, 0.1433, -0.6405, 0.3335, -0.6405, 0.3335, -0.3554, 0.1433, -0.3554, 0.3335, -0.6405, 0.5236, -0.6405, 0.5236, -0.3554, 0.3335, -0.3554, 0.1433, -0.9257, 0.3335, -0.9257, 0.3335, -0.6405, 0.1433, -0.6405, 0.1433, -1.211, 0.3335, -1.211, 0.3335, -0.9257, 0.1433, -0.9257, 0.3335, -1.211, 0.5236, -1.211, 0.5236, -0.9257, 0.3335, -0.9257, 0.1433, -1.496, 0.3335, -1.496, 0.3335, -1.211, 0.1433, -1.211, 0.1433, -1.781, 0.3335, -1.781, 0.3335, -1.496, 0.1433, -1.496, 0.3335, -1.781, 0.5236, -1.781, 0.5236, -1.496, 0.3335, -1.496, 0.1433, -2.066, 0.3335, -2.066, 0.3335, -1.781, 0.1433, -1.781, 0.1433, -2.351, 0.3335, -2.351, 0.3335, -2.066, 0.1433, -2.066, 0.3335, -2.351, 0.5236, -2.351, 0.5236, -2.066, 0.3335, -2.066, -0.237, 3.066, -0.04683, 3.066, -0.04683, 3.351, -0.237, 3.351, -0.237, 2.781, -0.04683, 2.781, -0.04683, 3.066, -0.237, 3.066, -0.04683, 2.781, 0.1433, 2.781, 0.1433, 3.066, -0.04683, 3.066, -0.237, 2.496, -0.04683, 2.496, -0.04683, 2.781, -0.237, 2.781, -0.237, 2.211, -0.04683, 2.211, -0.04683, 2.496, -0.237, 2.496, -0.04683, 2.211, 0.1433, 2.211, 0.1433, 2.496, -0.04683, 2.496, -0.237, 1.926, -0.04683, 1.926, -0.04683, 2.211, -0.237, 2.211, -0.237, 1.641, -0.04683, 1.641, -0.04683, 1.926, -0.237, 1.926, -0.04683, 1.641, 0.1433, 1.641, 0.1433, 1.926, -0.04683, 1.926, -0.237, 1.355, -0.04683, 1.355, -0.04683, 1.641, -0.237, 1.641, -0.237, 1.07, -0.04683, 1.07, -0.04683, 1.355, -0.237, 1.355, -0.04683, 1.07, 0.1433, 1.07, 0.1433, 1.355, -0.04683, 1.355, -0.237, 0.7851, -0.04683, 0.7851, -0.04683, 1.07, -0.237, 1.07, -0.237, 0.5, -0.04683, 0.5, -0.04683, 0.7851, -0.237, 0.7851, -0.04683, 0.5, 0.1433, 0.5, 0.1433, 0.7851, -0.04683, 0.7851, -0.237, 0.2149, -0.04683, 0.2149, -0.04683, 0.5, -0.237, 0.5, -0.237, -0.07027, -0.04683, -0.07027, -0.04683, 0.2149, -0.237, 0.2149, -0.04683, -0.07027, 0.1433, -0.07027, 0.1433, 0.2149, -0.04683, 0.2149, -0.237, -0.3554, -0.04683, -0.3554, -0.04683, -0.07027, -0.237, -0.07027, -0.237, -0.6405, -0.04683, -0.6405, -0.04683, -0.3554, -0.237, -0.3554, -0.04683, -0.6405, 0.1433, -0.6405, 0.1433, -0.3554, -0.04683, -0.3554, -0.237, -0.9257, -0.04683, -0.9257, -0.04683, -0.6405, -0.237, -0.6405, -0.237, -1.211, -0.04683, -1.211, -0.04683, -0.9257, -0.237, -0.9257, -0.04683, -1.211, 0.1433, -1.211, 0.1433, -0.9257, -0.04683, -0.9257, -0.237, -1.496, -0.04683, -1.496, -0.04683, -1.211, -0.237, -1.211, -0.237, -1.781, -0.04683, -1.781, -0.04683, -1.496, -0.237, -1.496, -0.04683, -1.781, 0.1433, -1.781, 0.1433, -1.496, -0.04683, -1.496, -0.237, -2.066, -0.04683, -2.066, -0.04683, -1.781, -0.237, -1.781, -2.314, 1.004, -2.571, 1.004, -2.571, 0.04243, -2.314, 0.04243, -0.04683, -2.351, 0.1433, -2.351, 0.1433, -2.066, -0.04683, -2.066, -0.6173, 3.066, -0.4271, 3.066, -0.4271, 3.351, -0.6173, 3.351, -0.6173, 2.781, -0.4271, 2.781, -0.4271, 3.066, -0.6173, 3.066, -0.4271, 2.781, -0.237, 2.781, -0.237, 3.066, -0.4271, 3.066, -0.6173, 2.496, -0.4271, 2.496, -0.4271, 2.781, -0.6173, 2.781, -0.6173, 2.211, -0.4271, 2.211, -0.4271, 2.496, -0.6173, 2.496, -0.4271, 2.211, -0.237, 2.211, -0.237, 2.496, -0.4271, 2.496, -0.6173, 1.926, -0.4271, 1.926, -0.4271, 2.211, -0.6173, 2.211, -0.6173, 1.641, -0.4271, 1.641, -0.4271, 1.926, -0.6173, 1.926, -0.4271, 1.641, -0.237, 1.641, -0.237, 1.926, -0.4271, 1.926, 5.898, 1.004, 5.642, 1.004, 5.642, 0.04244, 5.898, 0.04245, 5.57, 0.04415, 5.826, 0.04415, 5.826, 1.002, 5.57, 1.002, 6.155, 1.004, 5.898, 1.004, 5.898, 0.04245, 6.155, 0.04245, 4.232, 0.9997, 3.979, 0.9997, 3.979, 0.05331, 4.232, 0.05331, -2.828, 1.004, -3.084, 1.004, -3.084, 0.04243, -2.828, 0.04243, 5.642, 1.004, 5.385, 1.004, 5.385, 0.04244, 5.642, 0.04244, 5.314, 0.04415, 5.57, 0.04415, 5.57, 1.002, 5.314, 1.002, 3.979, 0.9997, 3.726, 0.9997, 3.726, 0.05331, 3.979, 0.05331, -0.9976, 3.066, -0.8074, 3.066, -0.8074, 3.351, -0.9976, 3.351, -0.9976, 2.781, -0.8074, 2.781, -0.8074, 3.066, -0.9976, 3.066, -0.8074, 2.781, -0.6173, 2.781, -0.6173, 3.066, -0.8074, 3.066, -0.9976, 2.496, -0.8074, 2.496, -0.8074, 2.781, -0.9976, 2.781, -0.9976, 2.211, -0.8074, 2.211, -0.8074, 2.496, -0.9976, 2.496, -0.8074, 2.211, -0.6173, 2.211, -0.6173, 2.496, -0.8074, 2.496, -0.9976, 1.926, -0.8074, 1.926, -0.8074, 2.211, -0.9976, 2.211, -0.9976, 1.641, -0.8074, 1.641, -0.8074, 1.926, -0.9976, 1.926, -0.8074, 1.641, -0.6173, 1.641, -0.6173, 1.926, -0.8074, 1.926, -3.341, 1.004, -3.598, 1.004, -3.598, 0.04243, -3.341, 0.04243, -1.378, 3.066, -1.188, 3.066, -1.188, 3.351, -1.378, 3.351, -1.378, 2.781, -1.188, 2.781, -1.188, 3.066, -1.378, 3.066, -1.188, 2.781, -0.9976, 2.781, -0.9976, 3.066, -1.188, 3.066, -1.378, 2.496, -1.188, 2.496, -1.188, 2.781, -1.378, 2.781, -1.378, 2.211, -1.188, 2.211, -1.188, 2.496, -1.378, 2.496, -1.188, 2.211, -0.9976, 2.211, -0.9976, 2.496, -1.188, 2.496, -1.378, 1.926, -1.188, 1.926, -1.188, 2.211, -1.378, 2.211, -1.378, 1.641, -1.188, 1.641, -1.188, 1.926, -1.378, 1.926, -1.188, 1.641, -0.9976, 1.641, -0.9976, 1.926, -1.188, 1.926, -3.854, 1.004, -4.111, 1.004, -4.111, 0.04243, -3.854, 0.04243, -1.568, 2.781, -1.378, 2.781, -1.378, 3.066, -1.568, 3.066, -1.568, 2.211, -1.378, 2.211, -1.378, 2.496, -1.568, 2.496, 5.385, 1.004, 5.128, 1.004, 5.128, 0.04244, 5.385, 0.04244, -2.338, 0.9997, -2.591, 0.9997, -2.591, 0.05331, -2.338, 0.05331, 5.059, 0.04415, 5.314, 0.04415, 5.314, 1.002, 5.059, 1.002, 6.082, 0.04416, 6.338, 0.04416, 6.338, 1.002, 6.082, 1.002, 4.737, 0.9997, 4.485, 0.9997, 4.485, 0.05331, 4.737, 0.05331, -4.368, 1.004, -4.624, 1.004, -4.624, 0.04243, -4.368, 0.04243, 5.128, 1.004, 4.872, 1.004, 4.872, 0.04244, 5.128, 0.04244, 4.803, 0.04415, 5.059, 0.04415, 5.059, 1.002, 4.803, 1.002, 4.485, 0.9997, 4.232, 0.9997, 4.232, 0.05331, 4.485, 0.05331, -1.58, 0.9997, -1.833, 0.9997, -1.833, 0.05332, -1.58, 0.05332, 4.872, 1.004, 4.615, 1.004, 4.615, 0.04244, 4.872, 0.04244, 4.547, 0.04415, 4.803, 0.04415, 4.803, 1.002, 4.547, 1.002, 5.243, 0.9997, 4.99, 0.9997, 4.99, 0.05331, 5.243, 0.05331, 4.615, 1.004, 4.358, 1.004, 4.358, 0.04244, 4.615, 0.04244, 4.291, 0.04415, 4.547, 0.04415, 4.547, 1.002, 4.291, 1.002, 4.99, 0.9997, 4.737, 0.9997, 4.737, 0.05331, 4.99, 0.05331, -1.336, 0.04415, -1.08, 0.04415, -1.08, 1.002, -1.336, 1.002, -4.613, 0.9997, -4.865, 0.9997, -4.865, 0.05331, -4.613, 0.05331, 4.358, 1.004, 4.102, 1.004, 4.102, 0.04244, 4.358, 0.04244, -1.075, 0.9997, -1.328, 0.9997, -1.328, 0.05332, -1.075, 0.05332, 4.035, 0.04415, 4.291, 0.04415, 4.291, 1.002, 4.035, 1.002, 0.4017, 0.4017, 0.5983, 0.4017, 0.5983, 0.5983, 0.4017, 0.5983, 0.4017, 0.4017, 0.5983, 0.4017, 0.5983, 0.5983, 0.4017, 0.5983, 0.4017, 0.4017, 0.5983, 0.4017, 0.5983, 0.5983, 0.4017, 0.5983, 0.4017, 0.4017, 0.5983, 0.4017, 0.5983, 0.5983, 0.4017, 0.5983, 0.4017, 0.4017, 0.5983, 0.4017, 0.5983, 0.5983, 0.4017, 0.5983, 0.4017, 0.4017, 0.5983, 0.4017, 0.5983, 0.5983, 0.4017, 0.5983, 0.4017, 0.4017, 0.5983, 0.4017, 0.5983, 0.5983, 0.4017, 0.5983, 0.4017, 0.4017, 0.5983, 0.4017, 0.5983, 0.5983, 0.4017, 0.5983, 0.4017, 0.4017, 0.5983, 0.4017, 0.5983, 0.5983, 0.4017, 0.5983, 0.4017, 0.4017, 0.5983, 0.4017, 0.5983, 0.5983, 0.4017, 0.5983, 0.4017, 0.4017, 0.5983, 0.4017, 0.5983, 0.5983, 0.4017, 0.5983, 0.4017, 0.4017, 0.5983, 0.4017, 0.5983, 0.5983, 0.4017, 0.5983, 0.4017, 0.4017, 0.5983, 0.4017, 0.5983, 0.5983, 0.4017, 0.5983, 0.4017, 0.4017, 0.5983, 0.4017, 0.5983, 0.5983, 0.4017, 0.5983, 0.4017, 0.4017, 0.5983, 0.4017, 0.5983, 0.5983, 0.4017, 0.5983, 0.4017, 0.4017, 0.5983, 0.4017, 0.5983, 0.5983, 0.4017, 0.5983, 0.4017, 0.4017, 0.5983, 0.4017, 0.5983, 0.5983, 0.4017, 0.5983, 0.4017, 0.4017, 0.5983, 0.4017, 0.5983, 0.5983, 0.4017, 0.5983, 0.4017, 0.4017, 0.5983, 0.4017, 0.5983, 0.5983, 0.4017, 0.5983, 0.4017, 0.4017, 0.5983, 0.4017, 0.5983, 0.5983, 0.4017, 0.5983, 0.4017, 0.4017, 0.5983, 0.4017, 0.5983, 0.5983, 0.4017, 0.5983, 0.4017, 0.4017, 0.5983, 0.4017, 0.5983, 0.5983, 0.4017, 0.5983, 0.4017, 0.4017, 0.5983, 0.4017, 0.5983, 0.5983, 0.4017, 0.5983, 0.4017, 0.4017, 0.5983, 0.4017, 0.5983, 0.5983, 0.4017, 0.5983, 0.4017, 0.4017, 0.5983, 0.4017, 0.5983, 0.5983, 0.4017, 0.5983, 0.4017, 0.4017, 0.5983, 0.4017, 0.5983, 0.5983, 0.4017, 0.5983, 0.4017, 0.4017, 0.5983, 0.4017, 0.5983, 0.5983, 0.4017, 0.5983, 0.4017, 0.4017, 0.5983, 0.4017, 0.5983, 0.5983, 0.4017, 0.5983, 0.4017, 0.4017, 0.5983, 0.4017, 0.5983, 0.5983, 0.4017, 0.5983, 0.4017, 0.4017, 0.5983, 0.4017, 0.5983, 0.5983, 0.4017, 0.5983, 0.4017, 0.4017, 0.5983, 0.4017, 0.5983, 0.5983, 0.4017, 0.5983, 0.4017, 0.4017, 0.5983, 0.4017, 0.5983, 0.5983, 0.4017, 0.5983, 0.4017, 0.4017, 0.5983, 0.4017, 0.5983, 0.5983, 0.4017, 0.5983, 0.4017, 0.4017, 0.5983, 0.4017, 0.5983, 0.5983, 0.4017, 0.5983, 0.4017, 0.4017, 0.5983, 0.4017, 0.5983, 0.5983, 0.4017, 0.5983, 0.4017, 0.4017, 0.5983, 0.4017, 0.5983, 0.5983, 0.4017, 0.5983, 0.4017, 0.4017, 0.5983, 0.4017, 0.5983, 0.5983, 0.4017, 0.5983, 0.4017, 0.4017, 0.5983, 0.4017, 0.5983, 0.5983, 0.4017, 0.5983, 0.4017, 0.4017, 0.5983, 0.4017, 0.5983, 0.5983, 0.4017, 0.5983, 0.4017, 0.4017, 0.5983, 0.4017, 0.5983, 0.5983, 0.4017, 0.5983, 0.4017, 0.4017, 0.5983, 0.4017, 0.5983, 0.5983, 0.4017, 0.5983, 0.4017, 0.4017, 0.5983, 0.4017, 0.5983, 0.5983, 0.4017, 0.5983, 0.4017, 0.4017, 0.5983, 0.4017, 0.5983, 0.5983, 0.4017, 0.5983, 0.4017, 0.4017, 0.5983, 0.4017, 0.5983, 0.5983, 0.4017, 0.5983, 0.4017, 0.4017, 0.5983, 0.4017, 0.5983, 0.5983, 0.4017, 0.5983, 0.4017, 0.4017, 0.5983, 0.4017, 0.5983, 0.5983, 0.4017, 0.5983, 0.4017, 0.4017, 0.5983, 0.4017, 0.5983, 0.5983, 0.4017, 0.5983, 0.4017, 0.4017, 0.5983, 0.4017, 0.5983, 0.5983, 0.4017, 0.5983, 0.4017, 0.4017, 0.5983, 0.4017, 0.5983, 0.5983, 0.4017, 0.5983, 0.4017, 0.4017, 0.5983, 0.4017, 0.5983, 0.5983, 0.4017, 0.5983, 0.4017, 0.4017, 0.5983, 0.4017, 0.5983, 0.5983, 0.4017, 0.5983, 0.4017, 0.4017, 0.5983, 0.4017, 0.5983, 0.5983, 0.4017, 0.5983, 0.4017, 0.4017, 0.5983, 0.4017, 0.5983, 0.5983, 0.4017, 0.5983, 0.4017, 0.4017, 0.5983, 0.4017, 0.5983, 0.5983, 0.4017, 0.5983, 0.4017, 0.4017, 0.5983, 0.4017, 0.5983, 0.5983, 0.4017, 0.5983, 0.4017, 0.4017, 0.5983, 0.4017, 0.5983, 0.5983, 0.4017, 0.5983, 0.4017, 0.4017, 0.5983, 0.4017, 0.5983, 0.5983, 0.4017, 0.5983, 0.4017, 0.4017, 0.5983, 0.4017, 0.5983, 0.5983, 0.4017, 0.5983, 0.4017, 0.4017, 0.5983, 0.4017, 0.5983, 0.5983, 0.4017, 0.5983, 0.4017, 0.4017, 0.5983, 0.4017, 0.5983, 0.5983, 0.4017, 0.5983, 0.4017, 0.4017, 0.5983, 0.4017, 0.5983, 0.5983, 0.4017, 0.5983, 0.4017, 0.4017, 0.5983, 0.4017, 0.5983, 0.5983, 0.4017, 0.5983, 0.4017, 0.4017, 0.5983, 0.4017, 0.5983, 0.5983, 0.4017, 0.5983, 0.4017, 0.4017, 0.5983, 0.4017, 0.5983, 0.5983, 0.4017, 0.5983, 0.4017, 0.4017, 0.5983, 0.4017, 0.5983, 0.5983, 0.4017, 0.5983, 0.4017, 0.4017, 0.5983, 0.4017, 0.5983, 0.5983, 0.4017, 0.5983, -3.127, 0.04415, -2.871, 0.04415, -2.871, 1.002, -3.127, 1.002, -1.031, 1.004, -1.288, 1.004, -1.288, 0.04243, -1.031, 0.04243, 0.4413, 0.9997, 0.1886, 0.9997, 0.1886, 0.05332, 0.4413, 0.05332, -2.058, 1.004, -2.314, 1.004, -2.314, 0.04243, -2.058, 0.04243, 2.049, 1.004, 1.792, 1.004, 1.792, 0.04243, 2.049, 0.04243, -2.615, 0.04415, -2.359, 0.04415, -2.359, 1.002, -2.615, 1.002, 5.826, 0.04415, 6.082, 0.04416, 6.082, 1.002, 5.826, 1.002, 0.694, 0.9997, 0.4413, 0.9997, 0.4413, 0.05332, 0.694, 0.05332, -1.544, 1.004, -1.801, 1.004, -1.801, 0.04243, -1.544, 0.04243, -2.104, 0.04415, -1.848, 0.04415, -1.848, 1.002, -2.104, 1.002, 5.748, 0.9997, 5.495, 0.9997, 5.495, 0.05331, 5.748, 0.05331, -3.855, 0.9997, -4.107, 0.9997, -4.107, 0.05331, -3.855, 0.05331, -0.5688, 0.04415, -0.313, 0.04415, -0.313, 1.002, -0.5688, 1.002, 5.495, 0.9997, 5.243, 0.9997, 5.243, 0.05331, 5.495, 0.05331, 6.412, 1.004, 6.155, 1.004, 6.155, 0.04245, 6.412, 0.04245, -0.5179, 1.004, -0.7745, 1.004, -0.7745, 0.04243, -0.5179, 0.04243, -0.8222, 0.9997, -1.075, 0.9997, -1.075, 0.05332, -0.8222, 0.05332, -4.36, 0.9997, -4.613, 0.9997, -4.613, 0.05331, -4.36, 0.05331, -3.096, 0.9997, -3.349, 0.9997, -3.349, 0.05331, -3.096, 0.05331, -1.08, 0.04415, -0.8246, 0.04415, -0.8246, 1.002, -1.08, 1.002, -0.3168, 0.9997, -0.5695, 0.9997, -0.5695, 0.05332, -0.3168, 0.05332, -0.004595, 1.004, -0.2612, 1.004, -0.2612, 0.04243, -0.004594, 0.04243, -1.328, 0.9997, -1.58, 0.9997, -1.58, 0.05332, -1.328, 0.05332, -4.865, 0.9997, -5.118, 0.9997, -5.118, 0.05331, -4.865, 0.05331, 1.222, 0.04415, 1.478, 0.04415, 1.478, 1.002, 1.222, 1.002, 6.001, 0.9997, 5.748, 0.9997, 5.748, 0.05331, 6.001, 0.05331, 1.478, 0.04415, 1.733, 0.04415, 1.733, 1.002, 1.478, 1.002, 0.1886, 0.9997, -0.06406, 0.9997, -0.06406, 0.05332, 0.1886, 0.05332, 6.253, 0.9997, 6.001, 0.9997, 6.001, 0.05331, 6.253, 0.05331, -1.288, 1.004, -1.544, 1.004, -1.544, 0.04243, -1.288, 0.04243, 2.501, 0.04415, 2.756, 0.04415, 2.756, 1.002, 2.501, 1.002, 2.819, 1.004, 2.562, 1.004, 2.562, 0.04243, 2.819, 0.04243, 2.245, 0.04415, 2.501, 0.04415, 2.501, 1.002, 2.245, 1.002, -0.06406, 0.9997, -0.3168, 0.9997, -0.3168, 0.05332, -0.06406, 0.05332, -5.118, 0.9997, -5.371, 0.9997, -5.371, 0.05331, -5.118, 0.05331, 2.562, 1.004, 2.305, 1.004, 2.305, 0.04243, 2.562, 0.04243, -4.917, 0.04415, -4.661, 0.04415, -4.661, 1.002, -4.917, 1.002, -3.602, 0.9997, -3.855, 0.9997, -3.855, 0.05331, -3.602, 0.05331, 2.756, 0.04415, 3.012, 0.04415, 3.012, 1.002, 2.756, 1.002, -1.592, 0.04415, -1.336, 0.04415, -1.336, 1.002, -1.592, 1.002, -0.313, 0.04415, -0.05722, 0.04415, -0.05722, 1.002, -0.313, 1.002, 3.075, 1.004, 2.819, 1.004, 2.819, 0.04243, 3.075, 0.04243, -4.406, 0.04415, -4.15, 0.04415, -4.15, 1.002, -4.406, 1.002, -0.7745, 1.004, -1.031, 1.004, -1.031, 0.04243, -0.7745, 0.04243, 3.012, 0.04415, 3.268, 0.04415, 3.268, 1.002, 3.012, 1.002, 3.332, 1.004, 3.075, 1.004, 3.075, 0.04243, 3.332, 0.04243, -3.894, 0.04415, -3.638, 0.04415, -3.638, 1.002, -3.894, 1.002, 0.7653, 1.004, 0.5087, 1.004, 0.5087, 0.04243, 0.7653, 0.04243, -3.382, 0.04415, -3.127, 0.04415, -3.127, 1.002, -3.382, 1.002, 0.5087, 1.004, 0.2521, 1.004, 0.2521, 0.04243, 0.5087, 0.04243, -1.833, 0.9997, -2.086, 0.9997, -2.086, 0.05331, -1.833, 0.05332, 3.268, 0.04415, 3.524, 0.04415, 3.524, 1.002, 3.268, 1.002, -0.5695, 0.9997, -0.8222, 0.9997, -0.8222, 0.05332, -0.5695, 0.05332, 3.588, 1.004, 3.332, 1.004, 3.332, 0.04243, 3.588, 0.04243, 0.4544, 0.04415, 0.7102, 0.04415, 0.7102, 1.002, 0.4544, 1.002, -2.871, 0.04415, -2.615, 0.04415, -2.615, 1.002, -2.871, 1.002, 1.022, 1.004, 0.7653, 1.004, 0.7653, 0.04243, 1.022, 0.04243, -4.107, 0.9997, -4.36, 0.9997, -4.36, 0.05331, -4.107, 0.05331, -5.138, 1.004, -5.394, 1.004, -5.394, 0.04243, -5.138, 0.04243, 3.524, 0.04415, 3.78, 0.04415, 3.78, 1.002, 3.524, 1.002, -0.8246, 0.04415, -0.5688, 0.04415, -0.5688, 1.002, -0.8246, 1.002, 3.845, 1.004, 3.588, 1.004, 3.588, 0.04243, 3.845, 0.04244, 0.1986, 0.04415, 0.4544, 0.04415, 0.4544, 1.002, 0.1986, 1.002, -2.359, 0.04415, -2.104, 0.04415, -2.104, 1.002, -2.359, 1.002, 1.279, 1.004, 1.022, 1.004, 1.022, 0.04243, 1.279, 0.04243, -0.2612, 1.004, -0.5179, 1.004, -0.5179, 0.04243, -0.2612, 0.04243, 0.7102, 0.04415, 0.9659, 0.04415, 0.9659, 1.002, 0.7102, 1.002, -1.848, 0.04415, -1.592, 0.04415, -1.592, 1.002, -1.848, 1.002, -4.881, 1.004, -5.138, 1.004, -5.138, 0.04243, -4.881, 0.04243, 3.78, 0.04415, 4.035, 0.04415, 4.035, 1.002, 3.78, 1.002, 4.102, 1.004, 3.845, 1.004, 3.845, 0.04244, 4.102, 0.04244, 0.9659, 0.04415, 1.222, 0.04415, 1.222, 1.002, 0.9659, 1.002])
me_plane.use_remesh_preserve_volume = False
me_plane.use_remesh_preserve_attributes = False
me_plane.use_mirror_vertex_groups = False
me_plane.update()

# ---- objects
ob_plane = bpy.data.objects.new('Plane', me_plane)
ob_lamp = bpy.data.objects.new('Lamp', light_lamp)
ob_camera = bpy.data.objects.new('Camera', cam_camera)

# ---- transforms, parenting, visibility, modifiers, constraints
ob_plane.location = (0.0, 0.0, 0.0)
ob_plane.scale = (7.98, 7.98, 7.98)
ob_plane.lineart.crease_threshold = 0.0
ob_lamp.location = (4.076, 1.005, 5.904)
ob_lamp.rotation_euler = (0.6503, 0.05522, 1.866)
ob_lamp.lock_rotations_4d = False
ob_lamp.empty_display_type = 'ARROWS'
ob_lamp.color = (0.0, 0.0, 0.0, 0.0)
ob_lamp.lineart.crease_threshold = 0.0
ob_camera.location = (7.481, -6.508, 5.344)
ob_camera.rotation_euler = (1.109, 0.0, 0.8149)
ob_camera.lock_rotations_4d = False
ob_camera.empty_display_type = 'ARROWS'
ob_camera.color = (0.0, 0.0, 0.0, 0.0)
ob_camera.display_type = 'WIRE'
ob_camera.lineart.crease_threshold = 0.0

# ---- collection membership
col_collection_1.objects.link(ob_plane)
col_collection_1.objects.link(ob_lamp)
col_collection_1.objects.link(ob_camera)

# ---- scene / render settings (as saved in the file)
scene.camera = ob_camera
scene.frame_start = 1; scene.frame_end = 250; scene.frame_set(1)
scene.render.engine = 'BLENDER_EEVEE_NEXT'
scene.render.resolution_percentage = 50
scene.render.dither_intensity = 0.0
scene.cycles.use_denoising = False
scene.cycles.samples = 128
scene.cycles.sampling_pattern = 'TABULATED_SOBOL'
scene.cycles.light_sampling_threshold = 0.0
scene.cycles.use_adaptive_sampling = False
scene.cycles.use_light_tree = False
scene.cycles.blur_glossy = 0.0
scene.cycles.sample_clamp_indirect = 0.0
scene.view_settings.view_transform = 'Standard'
bpy.context.view_layer.update()
